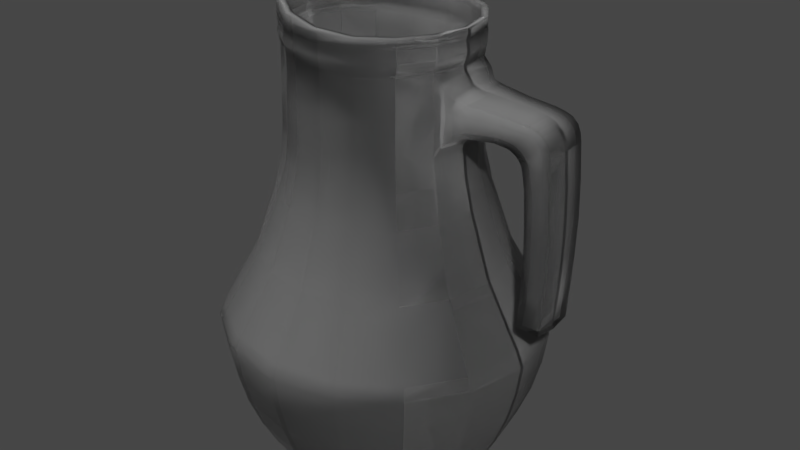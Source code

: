 # Source: Jar.blend  (saved by Blender 2.79.1; exported with 4.5.12 LTS)
import bpy
from mathutils import Matrix  # noqa: F401  (used for matrix-valued properties, if any)

bpy.ops.wm.read_factory_settings(use_empty=True)
scene = bpy.context.scene
scene.name = 'Scene'

# ---- collections
col_collection_1 = bpy.data.collections.new('Collection 1'); scene.collection.children.link(col_collection_1)

# ---- images (referenced by path relative to the original .blend; pixels are not part of the script)
import os
ASSET_DIR = os.environ.get("B2B_ASSET_DIR", "")  # directory of the original .blend (textures are referenced by path, not embedded)
HERE = os.path.dirname(os.path.abspath(__file__))  # packed textures are extracted next to this script under _unpacked/

def load_image(name, relpath, width, height, colorspace="sRGB"):
    """Load a texture the original file referenced (path relative to the .blend, or extracted next to this script)."""
    p = next((c for c in (os.path.join(HERE, relpath), os.path.join(ASSET_DIR, relpath)) if relpath and os.path.exists(c)), "")
    if p:
        img = bpy.data.images.load(p, check_existing=True)
        img.name = name
    else:  # same state as the original file: an image datablock whose file is absent (Cycles renders it pink)
        img = bpy.data.images.new(name, width, height)
        img.source = "FILE"
        img.filepath = "//" + (relpath or name)
    img.colorspace_settings.name = colorspace
    return img
img_normals_jarra2_png_001 = load_image('Normals_Jarra2.png.001', 'Normals_Jarra2.png', 1024, 1024, 'Non-Color')

# ---- materials (node trees are filled in below, after node groups)
mat_material_002 = bpy.data.materials.new('Material.002')
mat_material_002.alpha_threshold = 0.0
mat_material_002.roughness = 0.5

# ---- material node trees
mat_material_002.use_nodes = True; mat_material_002.node_tree.nodes.clear()
_N = mat_material_002.node_tree.nodes; _L = mat_material_002.node_tree.links
n0 = _N.new('ShaderNodeOutputMaterial'); n0.name = 'Material Output'; n0.location = (300, 300)
n1 = _N.new('ShaderNodeBsdfPrincipled'); n1.name = 'Principled BSDF'; n1.location = (-46, 357)
n1.width = 150
n1.subsurface_method = 'BURLEY'
n1.inputs[0].default_value = (1.0, 1.0, 1.0, 1.0)
n1.inputs[2].default_value = 0.1
n1.inputs[3].default_value = 1.4
n1.inputs[9].default_value = (1.0, 1.0, 1.0)
n1.inputs[18].default_value = 0.8
n2 = _N.new('ShaderNodeTexImage'); n2.name = 'Image Texture'; n2.location = (-524, 5)
n2.width = 140
n2.image = img_normals_jarra2_png_001
n3 = _N.new('ShaderNodeNormalMap'); n3.name = 'Normal Map'; n3.location = (-278, -86)
n3.inputs[0].default_value = 1.5
_L.new(n1.outputs[0], n0.inputs[0])
_L.new(n2.outputs[0], n3.inputs[1])
_L.new(n3.outputs[0], n1.inputs[5])
n0.is_active_output = True

# ---- world
world_world = bpy.data.worlds.new('World'); scene.world = world_world
world_world.color = (0.05088, 0.05088, 0.05088)
world_world.use_sun_shadow = False
world_world.sun_shadow_jitter_overblur = 0.0
world_world.cycles.sampling_method = 'MANUAL'

# ---- meshes
me_circle_003 = bpy.data.meshes.new('Circle.003')
me_circle_003.from_pydata([(-0.5902, -0.5721, 2.853), (-0.7711, -0.3096, 2.861), (-0.7907, -0.3175, 2.602), (-0.8544, -0.3431, 2.307), (-1.03, -0.4136, 1.748), (-1.317, -0.529, 1.206), (1.317, -0.529, 1.206), (1.03, -0.4136, 1.748), (0.8544, -0.3431, 2.307), (0.7907, -0.3175, 2.601), (0.766, -0.3176, 2.835), (0.5902, -0.5721, 2.842), (0.6052, -0.5867, 2.601), (0.654, -0.634, 2.307), (0.7883, -0.7642, 1.748), (-1.02, -0.4097, -0.02001), (-0.781, -0.7571, -0.02001), (-0.4227, -0.9892, -0.02001), (-1.844e-07, -1.071, -0.02001), (0.4227, -0.9892, -0.02001), (0.781, -0.7571, -0.02001), (1.02, -0.4097, -0.02001), (1.362, -0.5469, 1.085), (1.042, -1.011, 1.085), (0.5641, -1.32, 1.085), (-1.844e-07, -1.429, 1.085), (-0.5641, -1.32, 1.085), (-1.042, -1.011, 1.085), (-1.362, -0.5469, 1.085), (1.008, -0.9775, 1.206), (-1.452e-07, -0.8072, 3.793), (0.3261, -0.7447, 3.796), (-0.3242, -0.7447, 3.793), (0.7827, -0.3002, 3.796), (-0.8359, -0.3002, 3.793), (0.599, -0.5666, 3.796), (-0.599, -0.5666, 3.793), (-0.6052, -0.5867, 2.601), (-0.654, -0.634, 2.307), (-0.7883, -0.7642, 1.748), (-1.008, -0.9775, 1.206), (-1.844e-07, -1.382, 1.206), (-1.844e-07, -1.081, 1.748), (-1.23e-07, -0.8966, 2.307), (-1.23e-07, -0.8297, 2.601), (-1.23e-07, -0.8091, 2.842), (0.3194, -0.7475, 2.842), (0.3275, -0.7666, 2.601), (0.3539, -0.8283, 2.307), (0.4266, -0.9985, 1.748), (0.5457, -1.277, 1.206), (-0.5457, -1.277, 1.206), (-0.4266, -0.9985, 1.748), (-0.3539, -0.8283, 2.307), (-0.3275, -0.7666, 2.601), (-0.3194, -0.7475, 2.842), (1.322, -0.5309, 0.8011), (1.251, -0.5023, 0.5113), (1.146, -0.4603, 0.2322), (0.4748, -1.111, 0.2322), (0.5181, -1.213, 0.5113), (0.5476, -1.282, 0.8011), (0.8773, -0.8505, 0.2322), (0.9573, -0.9281, 0.5113), (1.012, -0.9809, 0.8011), (-1.844e-07, -1.203, 0.2322), (-1.844e-07, -1.312, 0.5113), (-1.844e-07, -1.387, 0.8011), (-0.4748, -1.111, 0.2322), (-0.5181, -1.213, 0.5113), (-0.5476, -1.282, 0.8011), (-0.8773, -0.8505, 0.2322), (-0.9573, -0.9281, 0.5113), (-1.012, -0.9809, 0.8011), (-1.146, -0.4603, 0.2322), (-1.251, -0.5023, 0.5113), (-1.322, -0.5309, 0.8011), (-0.5785, -0.5609, 3.554), (0.5785, -0.5609, 3.485), (-0.7561, -0.3035, 3.582), (0.7527, -0.3081, 3.5), (-0.3131, -0.7328, 3.519), (0.3131, -0.7328, 3.485), (-1.23e-07, -0.7932, 3.495), (0.8213, -0.3157, 2.935), (0.8235, -0.311, 3.419), (1.707, -0.2113, 3.129), (0.9708, -0.2631, 3.044), (1.593, -0.2113, 3.1), (1.481, -0.2113, 3.282), (0.9662, -0.2572, 3.326), (1.717, -0.2113, 3.063), (1.504, -0.1963, 1.576), (1.71, -0.1963, 1.576), (1.243, -0.2157, 3.06), (1.236, -0.2162, 3.303), (1.518, -0.2113, 2.763), (1.534, -0.2074, 2.446), (1.537, -0.2002, 2.157), (1.525, -0.1963, 1.862), (1.729, -0.1963, 1.86), (1.744, -0.2002, 2.152), (1.749, -0.2073, 2.457), (1.738, -0.2113, 2.775), (1.567, -0.2113, 3.265), (1.681, -0.2113, 3.193), (1.63, -0.2113, 3.241), (1.344, -0.2113, 3.048), (1.489, -0.2113, 2.921), (1.601, -0.2113, 3.068), (1.49, -0.2113, 3.177), (1.382, -0.2113, 3.038), (1.419, -0.2113, 3.017), (1.451, -0.2113, 2.99), (1.476, -0.2113, 2.956), (1.577, -0.2113, 3.128), (1.554, -0.2113, 3.149), (1.521, -0.2113, 3.167), (0.8909, -0.2645, 3.345), (0.8926, -0.2649, 3.0), (-1.259e-07, -0.7995, 3.504), (-0.768, -0.3021, 3.588), (-0.3181, -0.7381, 3.527), (0.3181, -0.7381, 3.494), (0.5877, -0.5635, 3.494), (0.7647, -0.3066, 3.508), (-0.5877, -0.5635, 3.561), (-1.355e-07, -0.7995, 3.712), (-0.7679, -0.3021, 3.712), (0.3181, -0.7381, 3.712), (-0.5877, -0.5635, 3.712), (-0.3181, -0.7381, 3.712), (0.5877, -0.5635, 3.712), (0.7667, -0.3038, 3.712), (-1.403e-07, -0.8072, 3.722), (-0.7828, -0.3002, 3.722), (0.3242, -0.7447, 3.722), (-0.599, -0.5666, 3.722), (-0.3242, -0.7447, 3.722), (0.599, -0.5666, 3.722), (0.7817, -0.3016, 3.722), (-0.3257, -0.7463, 3.619), (0.602, -0.5674, 3.603), (0.7843, -0.3029, 3.61), (5.43e-05, -0.8091, 3.608), (-0.7865, -0.2997, 3.65), (0.3258, -0.7463, 3.603), (-0.6019, -0.5674, 3.636), (-0.883, -0.3002, 3.903), (-1.452e-07, -0.8072, 3.819), (-0.3242, -0.7447, 3.86), (-0.6076, -0.5666, 3.928), (-0.5844, -0.5665, 3.203), (0.7594, -0.3128, 3.167), (0.3163, -0.7402, 3.163), (-1.23e-07, -0.8012, 3.168), (0.5844, -0.5665, 3.163), (-0.7636, -0.3066, 3.222), (-0.3163, -0.7402, 3.18), (0.8224, -0.3133, 3.184), (0.9685, -0.2602, 3.185), (1.24, -0.216, 3.181), (0.8918, -0.2647, 3.173), (1.607, -0.1963, 1.576), (1.628, -0.2113, 2.769), (1.641, -0.2074, 2.452), (1.64, -0.2002, 2.155), (1.627, -0.1963, 1.861), (1.61, -0.2113, 3.068), (-0.4357, -1.02, 0.04321), (-1.844e-07, -1.104, 0.04321), (1.052, -0.4224, 0.04321), (0.4357, -1.02, 0.04321), (0.8051, -0.7805, 0.04321), (-0.8051, -0.7805, 0.04321), (-1.052, -0.4224, 0.04321), (-0.5902, 0.5721, 2.853), (-0.7711, 0.3096, 2.861), (-0.7907, 0.3175, 2.602), (-0.8544, 0.3431, 2.307), (-1.03, 0.4136, 1.748), (-1.317, 0.529, 1.206), (1.317, 0.529, 1.206), (1.03, 0.4136, 1.748), (0.8544, 0.3431, 2.307), (0.7907, 0.3175, 2.601), (0.766, 0.3176, 2.835), (0.5902, 0.5721, 2.842), (0.6052, 0.5867, 2.601), (0.654, 0.634, 2.307), (0.7883, 0.7642, 1.748), (-1.104, 0.0, -0.02001), (-1.02, 0.4097, -0.02001), (-0.781, 0.7571, -0.02001), (-0.4227, 0.9892, -0.02001), (-1.844e-07, 1.071, -0.02001), (0.4227, 0.9892, -0.02001), (0.781, 0.7571, -0.02001), (1.02, 0.4097, -0.02001), (1.104, 0.0, -0.02001), (1.474, 0.0, 1.085), (1.362, 0.5469, 1.085), (1.042, 1.011, 1.085), (0.5641, 1.32, 1.085), (-1.844e-07, 1.429, 1.085), (-0.5641, 1.32, 1.085), (-1.042, 1.011, 1.085), (-1.362, 0.5469, 1.085), (-1.474, 0.0, 1.085), (-6.148e-08, 0.0, -3.529e-05), (1.008, 0.9775, 1.206), (-0.9004, 0.0, 3.793), (-1.452e-07, 0.8072, 3.793), (0.3261, 0.7447, 3.796), (0.8472, 0.0, 3.796), (-0.3242, 0.7447, 3.793), (0.7827, 0.3002, 3.796), (-0.8359, 0.3002, 3.793), (0.599, 0.5666, 3.796), (-0.599, 0.5666, 3.793), (-0.6052, 0.5867, 2.601), (-0.654, 0.634, 2.307), (-0.7883, 0.7642, 1.748), (-1.008, 0.9775, 1.206), (-1.844e-07, 1.382, 1.206), (-1.844e-07, 1.081, 1.748), (-1.23e-07, 0.8966, 2.307), (-1.23e-07, 0.8297, 2.601), (-1.23e-07, 0.8091, 2.842), (0.3194, 0.7475, 2.842), (0.3275, 0.7666, 2.601), (0.3539, 0.8283, 2.307), (0.4266, 0.9985, 1.748), (0.5457, 1.277, 1.206), (-0.5457, 1.277, 1.206), (-0.4266, 0.9985, 1.748), (-0.3539, 0.8283, 2.307), (-0.3275, 0.7666, 2.601), (-0.3194, 0.7475, 2.842), (-0.8346, 0.0, 2.861), (-0.8559, 0.0, 2.602), (-0.9248, 0.0, 2.307), (-1.115, 0.0, 1.748), (-1.426, 0.0, 1.206), (0.8253, 0.0, 2.846), (0.8559, 0.0, 2.601), (0.9248, 0.0, 2.307), (1.115, 0.0, 1.748), (1.426, 0.0, 1.206), (1.322, 0.5309, 0.8011), (1.251, 0.5023, 0.5113), (1.146, 0.4603, 0.2322), (0.4748, 1.111, 0.2322), (0.5181, 1.213, 0.5113), (0.5476, 1.282, 0.8011), (0.8773, 0.8505, 0.2322), (0.9573, 0.9281, 0.5113), (1.012, 0.9809, 0.8011), (-1.844e-07, 1.203, 0.2322), (-1.844e-07, 1.312, 0.5113), (-1.844e-07, 1.387, 0.8011), (-0.4748, 1.111, 0.2322), (-0.5181, 1.213, 0.5113), (-0.5476, 1.282, 0.8011), (-0.8773, 0.8505, 0.2322), (-0.9573, 0.9281, 0.5113), (-1.012, 0.9809, 0.8011), (-1.146, 0.4603, 0.2322), (-1.251, 0.5023, 0.5113), (-1.322, 0.5309, 0.8011), (1.241, 0.0, 0.2322), (1.354, 0.0, 0.5113), (1.431, 0.0, 0.8011), (-1.241, 0.0, 0.2322), (-1.354, 0.0, 0.5113), (-1.431, 0.0, 0.8011), (-0.5785, 0.5609, 3.554), (0.5785, 0.5609, 3.485), (-0.7561, 0.3035, 3.582), (0.7527, 0.3081, 3.5), (-0.3131, 0.7328, 3.519), (0.8114, 0.0, 3.509), (0.3131, 0.7328, 3.485), (-1.23e-07, 0.7932, 3.495), (-0.818, 0.0, 3.589), (0.8213, 0.3157, 2.935), (0.8235, 0.311, 3.419), (1.707, 0.2113, 3.129), (0.9708, 0.2631, 3.044), (1.593, 0.2113, 3.1), (1.481, 0.2113, 3.282), (0.9662, 0.2572, 3.326), (1.717, 0.2113, 3.063), (1.504, 0.1963, 1.576), (1.71, 0.1963, 1.576), (1.243, 0.2157, 3.06), (1.236, 0.2162, 3.303), (1.518, 0.2113, 2.763), (1.534, 0.2074, 2.446), (1.537, 0.2002, 2.157), (1.525, 0.1963, 1.862), (1.729, 0.1963, 1.86), (1.744, 0.2002, 2.152), (1.749, 0.2073, 2.457), (1.738, 0.2113, 2.775), (1.567, 0.2113, 3.265), (1.681, 0.2113, 3.193), (1.63, 0.2113, 3.241), (1.344, 0.2113, 3.048), (1.489, 0.2113, 2.921), (1.601, 0.2113, 3.068), (1.49, 0.2113, 3.177), (1.382, 0.2113, 3.038), (1.419, 0.2113, 3.017), (1.451, 0.2113, 2.99), (1.476, 0.2113, 2.956), (1.577, 0.2113, 3.128), (1.554, 0.2113, 3.149), (1.521, 0.2113, 3.167), (0.8394, 0.0, 2.895), (0.8231, 0.0, 3.467), (1.733, 0.0, 3.066), (1.481, 0.0, 3.302), (0.9661, 0.0, 3.347), (0.9708, 0.0, 2.999), (1.497, 0.0, 1.548), (1.716, 0.0, 1.548), (1.243, 0.0, 3.04), (1.236, 0.0, 3.325), (1.504, 0.0, 2.763), (1.522, 0.0, 2.446), (1.525, 0.0, 2.157), (1.511, 0.0, 1.862), (1.758, 0.0, 2.778), (1.769, 0.0, 2.461), (1.764, 0.0, 2.152), (1.747, 0.0, 1.86), (1.567, 0.0, 3.282), (1.632, 0.0, 3.253), (1.691, 0.0, 3.194), (1.721, 0.0, 3.133), (1.47, 0.0, 2.921), (1.455, 0.0, 2.956), (1.451, 0.0, 2.958), (1.419, 0.0, 2.991), (1.382, 0.0, 3.014), (1.344, 0.0, 3.027), (0.8909, 0.2645, 3.345), (0.8926, 0.2649, 3.0), (0.8926, 0.0, 2.954), (0.8909, 0.0, 3.37), (-1.259e-07, 0.7995, 3.504), (0.8244, 0.0, 3.517), (-0.768, 0.3021, 3.588), (-0.3181, 0.7381, 3.527), (0.3181, 0.7381, 3.494), (0.5877, 0.5635, 3.494), (-0.831, 0.0, 3.595), (0.7647, 0.3066, 3.508), (-0.5877, 0.5635, 3.561), (-1.355e-07, 0.7995, 3.712), (-0.7679, 0.3021, 3.712), (0.3181, 0.7381, 3.712), (-0.5877, 0.5635, 3.712), (0.8286, 0.0, 3.712), (-0.3181, 0.7381, 3.712), (0.5877, 0.5635, 3.712), (-0.8311, 0.0, 3.712), (0.7667, 0.3038, 3.712), (-1.403e-07, 0.8072, 3.722), (-0.7828, 0.3002, 3.722), (0.3242, 0.7447, 3.722), (-0.599, 0.5666, 3.722), (0.845, 0.0, 3.722), (-0.3242, 0.7447, 3.722), (0.599, 0.5666, 3.722), (-0.8471, 0.0, 3.722), (0.7817, 0.3016, 3.722), (0.8466, 0.0, 3.614), (-0.3257, 0.7463, 3.619), (0.602, 0.5674, 3.603), (-0.8511, 0.0, 3.653), (0.7843, 0.3029, 3.61), (5.43e-05, 0.8091, 3.608), (-0.7865, 0.2997, 3.65), (0.3258, 0.7463, 3.603), (-0.6019, 0.5674, 3.636), (-1.006, 0.0, 3.821), (-0.883, 0.3002, 3.903), (-1.452e-07, 0.8072, 3.819), (-0.3242, 0.7447, 3.86), (-0.6076, 0.5666, 3.928), (-0.5844, 0.5665, 3.203), (0.7594, 0.3128, 3.167), (0.3163, 0.7402, 3.163), (-1.23e-07, 0.8012, 3.168), (0.5844, 0.5665, 3.163), (-0.7636, 0.3066, 3.222), (-0.3163, 0.7402, 3.18), (-0.8263, 0.0, 3.225), (0.8224, 0.3133, 3.184), (0.9685, 0.2602, 3.185), (1.24, 0.216, 3.181), (0.8918, 0.2647, 3.173), (1.607, 0.1963, 1.576), (1.628, 0.2113, 2.769), (1.641, 0.2074, 2.452), (1.64, 0.2002, 2.155), (1.627, 0.1963, 1.861), (1.606, 0.0, 1.548), (1.61, 0.2113, 3.068), (-1.139, 0.0, 0.04321), (1.139, 0.0, 0.04321), (-0.4357, 1.02, 0.04321), (-1.844e-07, 1.104, 0.04321), (1.052, 0.4224, 0.04321), (0.4357, 1.02, 0.04321), (0.8051, 0.7805, 0.04321), (-0.8051, 0.7805, 0.04321), (-1.052, 0.4224, 0.04321)], [], [(275, 76, 28, 208), (56, 272, 200, 22), (70, 67, 25, 26), (64, 56, 22, 23), (73, 70, 26, 27), (61, 64, 23, 24), (76, 73, 27, 28), (67, 61, 24, 25), (18, 17, 209), (19, 18, 209), (20, 19, 209), (21, 20, 209), (199, 21, 209), (15, 191, 209), (16, 15, 209), (17, 16, 209), (138, 134, 30, 32), (137, 138, 32, 36), (140, 373, 214, 33), (139, 140, 33, 35), (136, 139, 35, 31), (135, 137, 36, 34), (376, 135, 34, 211), (134, 136, 31, 30), (23, 29, 50, 24), (29, 14, 49, 50), (14, 13, 48, 49), (13, 12, 47, 48), (12, 11, 46, 47), (200, 248, 6, 22), (248, 247, 7, 6), (247, 246, 8, 7), (246, 245, 9, 8), (245, 244, 10, 9), (28, 5, 243, 208), (5, 4, 242, 243), (4, 3, 241, 242), (3, 2, 240, 241), (2, 1, 239, 240), (26, 51, 40, 27), (51, 52, 39, 40), (52, 53, 38, 39), (53, 54, 37, 38), (54, 55, 0, 37), (25, 41, 51, 26), (41, 42, 52, 51), (42, 43, 53, 52), (43, 44, 54, 53), (44, 45, 55, 54), (24, 50, 41, 25), (50, 49, 42, 41), (49, 48, 43, 42), (48, 47, 44, 43), (47, 46, 45, 44), (27, 40, 5, 28), (40, 39, 4, 5), (39, 38, 3, 4), (38, 37, 2, 3), (37, 0, 1, 2), (22, 6, 29, 23), (6, 7, 14, 29), (7, 8, 13, 14), (8, 9, 12, 13), (9, 10, 11, 12), (65, 59, 60, 66), (66, 60, 61, 67), (171, 412, 270, 58), (74, 71, 72, 75), (75, 72, 73, 76), (411, 175, 74, 273), (59, 62, 63, 60), (60, 63, 64, 61), (170, 172, 59, 65), (71, 68, 69, 72), (72, 69, 70, 73), (169, 170, 65, 68), (62, 58, 57, 63), (63, 57, 56, 64), (174, 169, 68, 71), (68, 65, 66, 69), (69, 66, 67, 70), (173, 171, 58, 62), (58, 270, 271, 57), (57, 271, 272, 56), (175, 174, 71, 74), (273, 74, 75, 274), (274, 75, 76, 275), (157, 152, 77, 79), (154, 156, 78, 82), (158, 155, 83, 81), (10, 244, 319, 84), (155, 154, 82, 83), (152, 158, 81, 77), (399, 157, 79, 284), (156, 153, 80, 78), (107, 110, 161, 94), (167, 99, 92, 163), (162, 118, 85, 159), (321, 340, 86, 91), (328, 323, 90, 95), (349, 324, 87, 119), (161, 95, 90, 160), (327, 346, 107, 94), (336, 100, 93, 326), (409, 326, 93, 163), (91, 168, 164, 103), (324, 327, 94, 87), (322, 328, 95, 89), (321, 91, 103, 333), (333, 103, 102, 334), (334, 102, 101, 335), (335, 101, 100, 336), (91, 86, 88, 109, 168), (164, 96, 97, 165), (165, 97, 98, 166), (166, 98, 99, 167), (337, 104, 106, 338), (338, 106, 105, 339), (339, 105, 86, 340), (337, 322, 89, 104), (107, 111, 117, 110), (341, 108, 114, 342), (342, 114, 113, 343), (343, 113, 112, 344), (344, 112, 111, 345), (345, 111, 107, 346), (88, 114, 108, 109), (88, 86, 105, 115), (115, 113, 114, 88), (115, 105, 106, 116), (116, 106, 104, 117), (116, 112, 113, 115), (117, 111, 112, 116), (117, 104, 89, 110), (108, 341, 329, 96), (98, 331, 332, 99), (97, 330, 331, 98), (96, 329, 330, 97), (99, 332, 325, 92), (153, 10, 84, 159), (320, 281, 80, 85), (319, 349, 119, 84), (350, 320, 85, 118), (323, 350, 118, 90), (160, 90, 118, 162), (83, 82, 123, 120), (284, 79, 121, 357), (79, 77, 126, 121), (82, 78, 124, 123), (78, 80, 125, 124), (80, 281, 352, 125), (77, 81, 122, 126), (81, 83, 120, 122), (144, 146, 129, 127), (381, 145, 128, 367), (145, 147, 130, 128), (146, 142, 132, 129), (142, 143, 133, 132), (143, 378, 364, 133), (147, 141, 131, 130), (141, 144, 127, 131), (127, 129, 136, 134), (367, 128, 135, 376), (128, 130, 137, 135), (129, 132, 139, 136), (132, 133, 140, 139), (133, 364, 373, 140), (130, 131, 138, 137), (131, 127, 134, 138), (122, 120, 144, 141), (126, 122, 141, 147), (125, 352, 378, 143), (124, 125, 143, 142), (123, 124, 142, 146), (121, 126, 147, 145), (357, 121, 145, 381), (120, 123, 146, 144), (211, 34, 148, 387), (32, 30, 149, 150), (34, 36, 151, 148), (36, 32, 150, 151), (30, 31, 149), (87, 160, 162, 119), (80, 153, 159, 85), (94, 161, 160, 87), (119, 162, 159, 84), (11, 10, 153, 156), (239, 1, 157, 399), (0, 55, 158, 152), (45, 46, 154, 155), (55, 45, 155, 158), (46, 11, 156, 154), (1, 0, 152, 157), (101, 166, 167, 100), (161, 110, 89, 95), (102, 165, 166, 101), (103, 164, 165, 102), (325, 409, 163, 92), (100, 167, 163, 93), (164, 168, 109, 108, 96), (172, 173, 62, 59), (19, 20, 173, 172), (15, 16, 174, 175), (20, 21, 171, 173), (16, 17, 169, 174), (17, 18, 170, 169), (18, 19, 172, 170), (191, 15, 175, 411), (21, 199, 412, 171), (275, 208, 207, 269), (249, 201, 200, 272), (263, 205, 204, 260), (257, 202, 201, 249), (266, 206, 205, 263), (254, 203, 202, 257), (269, 207, 206, 266), (260, 204, 203, 254), (195, 209, 194), (196, 209, 195), (197, 209, 196), (198, 209, 197), (199, 209, 198), (192, 209, 191), (193, 209, 192), (194, 209, 193), (374, 215, 212, 369), (372, 219, 215, 374), (377, 216, 214, 373), (375, 218, 216, 377), (371, 213, 218, 375), (370, 217, 219, 372), (376, 211, 217, 370), (369, 212, 213, 371), (202, 203, 233, 210), (210, 233, 232, 190), (190, 232, 231, 189), (189, 231, 230, 188), (188, 230, 229, 187), (200, 201, 182, 248), (248, 182, 183, 247), (247, 183, 184, 246), (246, 184, 185, 245), (245, 185, 186, 244), (207, 208, 243, 181), (181, 243, 242, 180), (180, 242, 241, 179), (179, 241, 240, 178), (178, 240, 239, 177), (205, 206, 223, 234), (234, 223, 222, 235), (235, 222, 221, 236), (236, 221, 220, 237), (237, 220, 176, 238), (204, 205, 234, 224), (224, 234, 235, 225), (225, 235, 236, 226), (226, 236, 237, 227), (227, 237, 238, 228), (203, 204, 224, 233), (233, 224, 225, 232), (232, 225, 226, 231), (231, 226, 227, 230), (230, 227, 228, 229), (206, 207, 181, 223), (223, 181, 180, 222), (222, 180, 179, 221), (221, 179, 178, 220), (220, 178, 177, 176), (201, 202, 210, 182), (182, 210, 190, 183), (183, 190, 189, 184), (184, 189, 188, 185), (185, 188, 187, 186), (258, 259, 253, 252), (259, 260, 254, 253), (415, 251, 270, 412), (267, 268, 265, 264), (268, 269, 266, 265), (411, 273, 267, 419), (252, 253, 256, 255), (253, 254, 257, 256), (414, 258, 252, 416), (264, 265, 262, 261), (265, 266, 263, 262), (413, 261, 258, 414), (255, 256, 250, 251), (256, 257, 249, 250), (418, 264, 261, 413), (261, 262, 259, 258), (262, 263, 260, 259), (417, 255, 251, 415), (251, 250, 271, 270), (250, 249, 272, 271), (419, 267, 264, 418), (273, 274, 268, 267), (274, 275, 269, 268), (397, 278, 276, 392), (394, 282, 277, 396), (398, 280, 283, 395), (186, 285, 319, 244), (395, 283, 282, 394), (392, 276, 280, 398), (399, 284, 278, 397), (396, 277, 279, 393), (308, 295, 402, 311), (408, 404, 293, 300), (403, 400, 286, 347), (321, 292, 287, 340), (328, 296, 291, 323), (349, 348, 288, 324), (402, 401, 291, 296), (327, 295, 308, 346), (336, 326, 294, 301), (409, 404, 294, 326), (292, 304, 405, 410), (324, 288, 295, 327), (322, 290, 296, 328), (321, 333, 304, 292), (333, 334, 303, 304), (334, 335, 302, 303), (335, 336, 301, 302), (292, 410, 310, 289, 287), (405, 406, 298, 297), (406, 407, 299, 298), (407, 408, 300, 299), (337, 338, 307, 305), (338, 339, 306, 307), (339, 340, 287, 306), (337, 305, 290, 322), (308, 311, 318, 312), (341, 342, 315, 309), (342, 343, 314, 315), (343, 344, 313, 314), (344, 345, 312, 313), (345, 346, 308, 312), (289, 310, 309, 315), (289, 316, 306, 287), (316, 289, 315, 314), (316, 317, 307, 306), (317, 318, 305, 307), (317, 316, 314, 313), (318, 317, 313, 312), (318, 311, 290, 305), (309, 297, 329, 341), (299, 300, 332, 331), (298, 299, 331, 330), (297, 298, 330, 329), (300, 293, 325, 332), (393, 400, 285, 186), (320, 286, 279, 281), (319, 285, 348, 349), (350, 347, 286, 320), (323, 291, 347, 350), (401, 403, 347, 291), (283, 351, 355, 282), (284, 357, 353, 278), (278, 353, 359, 276), (282, 355, 356, 277), (277, 356, 358, 279), (279, 358, 352, 281), (276, 359, 354, 280), (280, 354, 351, 283), (383, 360, 362, 385), (381, 367, 361, 384), (384, 361, 363, 386), (385, 362, 366, 380), (380, 366, 368, 382), (382, 368, 364, 378), (386, 363, 365, 379), (379, 365, 360, 383), (360, 369, 371, 362), (367, 376, 370, 361), (361, 370, 372, 363), (362, 371, 375, 366), (366, 375, 377, 368), (368, 377, 373, 364), (363, 372, 374, 365), (365, 374, 369, 360), (354, 379, 383, 351), (359, 386, 379, 354), (358, 382, 378, 352), (356, 380, 382, 358), (355, 385, 380, 356), (353, 384, 386, 359), (357, 381, 384, 353), (351, 383, 385, 355), (211, 387, 388, 217), (215, 390, 389, 212), (217, 388, 391, 219), (219, 391, 390, 215), (212, 389, 213), (288, 348, 403, 401), (279, 286, 400, 393), (295, 288, 401, 402), (348, 285, 400, 403), (187, 396, 393, 186), (239, 399, 397, 177), (176, 392, 398, 238), (228, 395, 394, 229), (238, 398, 395, 228), (229, 394, 396, 187), (177, 397, 392, 176), (302, 301, 408, 407), (402, 296, 290, 311), (303, 302, 407, 406), (304, 303, 406, 405), (325, 293, 404, 409), (301, 294, 404, 408), (405, 297, 309, 310, 410), (416, 252, 255, 417), (196, 416, 417, 197), (192, 419, 418, 193), (197, 417, 415, 198), (193, 418, 413, 194), (194, 413, 414, 195), (195, 414, 416, 196), (191, 411, 419, 192), (198, 415, 412, 199)])
me_circle_003.polygons.foreach_set('use_smooth', [True] * 418)
_uv = me_circle_003.uv_layers.new(name='UVMap')
_uv.uv.foreach_set('vector', [0.001217, 0.1659, 0.09673, 0.1699, 0.09605, 0.2162, 0.0001363, 0.2206, 0.5941, 0.1705, 0.69, 0.1664, 0.6912, 0.2214, 0.5947, 0.217, 0.2644, 0.1728, 0.3451, 0.1732, 0.345, 0.2144, 0.2639, 0.2144, 0.508, 0.1723, 0.5941, 0.1705, 0.5947, 0.217, 0.5085, 0.2155, 0.1824, 0.1718, 0.2644, 0.1728, 0.2639, 0.2144, 0.1818, 0.2148, 0.4257, 0.1731, 0.508, 0.1723, 0.5085, 0.2155, 0.4261, 0.2148, 0.09673, 0.1699, 0.1824, 0.1718, 0.1818, 0.2148, 0.09605, 0.2162, 0.3451, 0.1732, 0.4257, 0.1731, 0.4261, 0.2148, 0.345, 0.2144, 0.2037, 0.9999, 0.1258, 0.9848, 0.2038, 0.8025, 0.2816, 0.9849, 0.2037, 0.9999, 0.2038, 0.8025, 0.3477, 0.9421, 0.2816, 0.9849, 0.2038, 0.8025, 0.3918, 0.8781, 0.3477, 0.9421, 0.2038, 0.8025, 0.4074, 0.8026, 0.3918, 0.8781, 0.2038, 0.8025, 0.01561, 0.8779, 0.0001363, 0.8024, 0.2038, 0.8025, 0.05973, 0.942, 0.01561, 0.8779, 0.2038, 0.8025, 0.1258, 0.9848, 0.05973, 0.942, 0.2038, 0.8025, 0.2642, 0.759, 0.3365, 0.7609, 0.336, 0.7768, 0.2637, 0.7748, 0.1919, 0.7562, 0.2642, 0.759, 0.2637, 0.7748, 0.191, 0.7722, 0.5552, 0.7677, 0.6229, 0.7662, 0.6234, 0.7825, 0.5557, 0.7842, 0.4822, 0.7664, 0.5552, 0.7677, 0.5557, 0.7842, 0.4819, 0.7834, 0.409, 0.7638, 0.4822, 0.7664, 0.4819, 0.7834, 0.4088, 0.7806, 0.1198, 0.7507, 0.1919, 0.7562, 0.191, 0.7722, 0.1123, 0.7686, 0.05475, 0.7362, 0.1198, 0.7507, 0.1123, 0.7686, 0.04812, 0.7541, 0.3365, 0.7609, 0.409, 0.7638, 0.4088, 0.7806, 0.336, 0.7768, 0.5085, 0.2155, 0.5078, 0.2353, 0.4257, 0.2338, 0.4261, 0.2148, 0.5078, 0.2353, 0.5012, 0.3405, 0.4228, 0.3363, 0.4257, 0.2338, 0.5012, 0.3405, 0.4912, 0.4558, 0.4179, 0.4514, 0.4228, 0.3363, 0.4912, 0.4558, 0.4866, 0.5194, 0.4151, 0.5153, 0.4179, 0.4514, 0.4866, 0.5194, 0.4836, 0.5711, 0.413, 0.5679, 0.4151, 0.5153, 0.6912, 0.2214, 0.6882, 0.2454, 0.5935, 0.2384, 0.5947, 0.217, 0.6882, 0.2454, 0.6591, 0.363, 0.5799, 0.3483, 0.5935, 0.2384, 0.6591, 0.363, 0.6306, 0.473, 0.5624, 0.4627, 0.5799, 0.3483, 0.6306, 0.473, 0.6211, 0.5293, 0.5558, 0.5247, 0.5624, 0.4627, 0.6211, 0.5293, 0.6189, 0.5755, 0.5518, 0.5758, 0.5558, 0.5247, 0.09605, 0.2162, 0.09726, 0.2374, 0.003184, 0.2445, 0.0001363, 0.2206, 0.09726, 0.2374, 0.1107, 0.3464, 0.03251, 0.3612, 0.003184, 0.2445, 0.1107, 0.3464, 0.1277, 0.4584, 0.06166, 0.4693, 0.03251, 0.3612, 0.1277, 0.4584, 0.134, 0.5176, 0.07232, 0.524, 0.06166, 0.4693, 0.134, 0.5176, 0.1363, 0.5692, 0.07666, 0.5709, 0.07232, 0.524, 0.2639, 0.2144, 0.2643, 0.2334, 0.1824, 0.2345, 0.1818, 0.2148, 0.2643, 0.2334, 0.2663, 0.3354, 0.1885, 0.3389, 0.1824, 0.2345, 0.2663, 0.3354, 0.2695, 0.4495, 0.1973, 0.4523, 0.1885, 0.3389, 0.2695, 0.4495, 0.2704, 0.5127, 0.2004, 0.5141, 0.1973, 0.4523, 0.2704, 0.5127, 0.2706, 0.5647, 0.2017, 0.5668, 0.2004, 0.5141, 0.345, 0.2144, 0.3449, 0.233, 0.2643, 0.2334, 0.2639, 0.2144, 0.3449, 0.233, 0.3445, 0.3338, 0.2663, 0.3354, 0.2643, 0.2334, 0.3445, 0.3338, 0.3435, 0.4488, 0.2695, 0.4495, 0.2663, 0.3354, 0.3435, 0.4488, 0.3426, 0.5127, 0.2704, 0.5127, 0.2695, 0.4495, 0.3426, 0.5127, 0.3415, 0.5656, 0.2706, 0.5647, 0.2704, 0.5127, 0.4261, 0.2148, 0.4257, 0.2338, 0.3449, 0.233, 0.345, 0.2144, 0.4257, 0.2338, 0.4228, 0.3363, 0.3445, 0.3338, 0.3449, 0.233, 0.4228, 0.3363, 0.4179, 0.4514, 0.3435, 0.4488, 0.3445, 0.3338, 0.4179, 0.4514, 0.4151, 0.5153, 0.3426, 0.5127, 0.3435, 0.4488, 0.4151, 0.5153, 0.413, 0.5679, 0.3415, 0.5656, 0.3426, 0.5127, 0.1818, 0.2148, 0.1824, 0.2345, 0.09726, 0.2374, 0.09605, 0.2162, 0.1824, 0.2345, 0.1885, 0.3389, 0.1107, 0.3464, 0.09726, 0.2374, 0.1885, 0.3389, 0.1973, 0.4523, 0.1277, 0.4584, 0.1107, 0.3464, 0.1973, 0.4523, 0.2004, 0.5141, 0.134, 0.5176, 0.1277, 0.4584, 0.2004, 0.5141, 0.2017, 0.5668, 0.1363, 0.5692, 0.134, 0.5176, 0.5947, 0.217, 0.5935, 0.2384, 0.5078, 0.2353, 0.5085, 0.2155, 0.5935, 0.2384, 0.5799, 0.3483, 0.5012, 0.3405, 0.5078, 0.2353, 0.5799, 0.3483, 0.5624, 0.4627, 0.4912, 0.4558, 0.5012, 0.3405, 0.5624, 0.4627, 0.5558, 0.5247, 0.4866, 0.5194, 0.4912, 0.4558, 0.5558, 0.5247, 0.5518, 0.5758, 0.4836, 0.5711, 0.4866, 0.5194, 0.3452, 0.08217, 0.4233, 0.08089, 0.4249, 0.1283, 0.3451, 0.1289, 0.3451, 0.1289, 0.4249, 0.1283, 0.4257, 0.1731, 0.3451, 0.1732, 0.5777, 0.03072, 0.6573, 0.01313, 0.6696, 0.05272, 0.584, 0.06903, 0.1068, 0.0688, 0.1879, 0.07675, 0.1844, 0.1256, 0.1002, 0.1203, 0.1002, 0.1203, 0.1844, 0.1256, 0.1824, 0.1718, 0.09673, 0.1699, 0.03365, 0.0131, 0.113, 0.03061, 0.1068, 0.0688, 0.02146, 0.05258, 0.4233, 0.08089, 0.5026, 0.07696, 0.5061, 0.1259, 0.4249, 0.1283, 0.4249, 0.1283, 0.5061, 0.1259, 0.508, 0.1723, 0.4257, 0.1731, 0.3452, 0.04687, 0.4217, 0.04493, 0.4233, 0.08089, 0.3452, 0.08217, 0.1879, 0.07675, 0.267, 0.08077, 0.2654, 0.1281, 0.1844, 0.1256, 0.1844, 0.1256, 0.2654, 0.1281, 0.2644, 0.1728, 0.1824, 0.1718, 0.2687, 0.04485, 0.3452, 0.04687, 0.3452, 0.08217, 0.267, 0.08077, 0.5026, 0.07696, 0.584, 0.06903, 0.5906, 0.1207, 0.5061, 0.1259, 0.5061, 0.1259, 0.5906, 0.1207, 0.5941, 0.1705, 0.508, 0.1723, 0.1914, 0.03988, 0.2687, 0.04485, 0.267, 0.08077, 0.1879, 0.07675, 0.267, 0.08077, 0.3452, 0.08217, 0.3451, 0.1289, 0.2654, 0.1281, 0.2654, 0.1281, 0.3451, 0.1289, 0.3451, 0.1732, 0.2644, 0.1728, 0.4991, 0.04, 0.5777, 0.03072, 0.584, 0.06903, 0.5026, 0.07696, 0.584, 0.06903, 0.6696, 0.05272, 0.6827, 0.1095, 0.5906, 0.1207, 0.5906, 0.1207, 0.6827, 0.1095, 0.69, 0.1664, 0.5941, 0.1705, 0.113, 0.03061, 0.1914, 0.03988, 0.1879, 0.07675, 0.1068, 0.0688, 0.02146, 0.05258, 0.1068, 0.0688, 0.1002, 0.1203, 0.008411, 0.1092, 0.008411, 0.1092, 0.1002, 0.1203, 0.09673, 0.1699, 0.001217, 0.1659, 0.135, 0.6413, 0.2005, 0.6409, 0.1968, 0.7175, 0.1281, 0.7171, 0.4106, 0.6386, 0.4802, 0.6407, 0.48, 0.7115, 0.4092, 0.7098, 0.2693, 0.6383, 0.3398, 0.6376, 0.3382, 0.7102, 0.2673, 0.713, 0.5518, 0.5758, 0.6189, 0.5755, 0.6201, 0.5853, 0.5599, 0.5988, 0.3398, 0.6376, 0.4106, 0.6386, 0.4092, 0.7098, 0.3382, 0.7102, 0.2005, 0.6409, 0.2693, 0.6383, 0.2673, 0.713, 0.1968, 0.7175, 0.07452, 0.6369, 0.135, 0.6413, 0.1281, 0.7171, 0.06364, 0.7034, 0.4802, 0.6407, 0.5433, 0.6435, 0.5509, 0.7138, 0.48, 0.7115, 0.804, 0.3032, 0.8431, 0.3164, 0.8009, 0.3419, 0.7864, 0.3196, 0.8643, 0.065, 0.8495, 0.06323, 0.8548, 0.03025, 0.8653, 0.0311, 0.7433, 0.3864, 0.7642, 0.4156, 0.7541, 0.4342, 0.7336, 0.3971, 0.914, 0.3025, 0.909, 0.3137, 0.8771, 0.2992, 0.8795, 0.288, 0.8457, 0.3907, 0.8171, 0.4276, 0.7739, 0.4022, 0.8151, 0.3628, 0.7045, 0.3123, 0.719, 0.309, 0.7369, 0.3566, 0.7188, 0.3616, 0.8009, 0.3419, 0.8151, 0.3628, 0.7739, 0.4022, 0.7563, 0.3787, 0.7583, 0.2863, 0.7709, 0.2736, 0.804, 0.3032, 0.7864, 0.3196, 0.9146, 0.05804, 0.8806, 0.06507, 0.876, 0.03218, 0.8895, 0.007277, 0.8678, 0.0001363, 0.8895, 0.007277, 0.876, 0.03218, 0.8653, 0.0311, 0.8795, 0.288, 0.8589, 0.2904, 0.8571, 0.2304, 0.8792, 0.2309, 0.719, 0.309, 0.7583, 0.2863, 0.7864, 0.3196, 0.7369, 0.3566, 0.8771, 0.3594, 0.8457, 0.3907, 0.8151, 0.3628, 0.8506, 0.3342, 0.9207, 0.2879, 0.8795, 0.288, 0.8792, 0.2309, 0.9202, 0.2317, 0.9202, 0.2317, 0.8792, 0.2309, 0.8813, 0.1708, 0.9207, 0.1715, 0.9207, 0.1715, 0.8813, 0.1708, 0.8822, 0.1148, 0.9197, 0.1132, 0.9197, 0.1132, 0.8822, 0.1148, 0.8806, 0.06507, 0.9146, 0.05804, 0.8795, 0.288, 0.8771, 0.2992, 0.8567, 0.2969, 0.8572, 0.2908, 0.8589, 0.2904, 0.8571, 0.2304, 0.8342, 0.2294, 0.8411, 0.1673, 0.8612, 0.1692, 0.8612, 0.1692, 0.8411, 0.1673, 0.8449, 0.1136, 0.8636, 0.1144, 0.8636, 0.1144, 0.8449, 0.1136, 0.8495, 0.06323, 0.8643, 0.065, 0.8875, 0.3477, 0.8612, 0.3248, 0.8682, 0.3175, 0.8954, 0.3376, 0.8954, 0.3376, 0.8682, 0.3175, 0.8736, 0.3092, 0.9036, 0.3246, 0.9036, 0.3246, 0.8736, 0.3092, 0.8771, 0.2992, 0.909, 0.3137, 0.8875, 0.3477, 0.8771, 0.3594, 0.8506, 0.3342, 0.8612, 0.3248, 0.804, 0.3032, 0.8107, 0.2971, 0.8477, 0.3124, 0.8431, 0.3164, 0.7886, 0.2464, 0.8293, 0.2641, 0.8268, 0.2722, 0.7854, 0.2529, 0.7854, 0.2529, 0.8268, 0.2722, 0.8223, 0.281, 0.7849, 0.2537, 0.7849, 0.2537, 0.8223, 0.281, 0.8169, 0.2895, 0.7804, 0.261, 0.7804, 0.261, 0.8169, 0.2895, 0.8107, 0.2971, 0.7757, 0.2677, 0.7757, 0.2677, 0.8107, 0.2971, 0.804, 0.3032, 0.7709, 0.2736, 0.8567, 0.2969, 0.8268, 0.2722, 0.8293, 0.2641, 0.8572, 0.2908, 0.8567, 0.2969, 0.8771, 0.2992, 0.8736, 0.3092, 0.8549, 0.3025, 0.8549, 0.3025, 0.8223, 0.281, 0.8268, 0.2722, 0.8567, 0.2969, 0.8549, 0.3025, 0.8736, 0.3092, 0.8682, 0.3175, 0.8521, 0.3073, 0.8521, 0.3073, 0.8682, 0.3175, 0.8612, 0.3248, 0.8477, 0.3124, 0.8521, 0.3073, 0.8169, 0.2895, 0.8223, 0.281, 0.8549, 0.3025, 0.8477, 0.3124, 0.8107, 0.2971, 0.8169, 0.2895, 0.8521, 0.3073, 0.8477, 0.3124, 0.8612, 0.3248, 0.8506, 0.3342, 0.8431, 0.3164, 0.8293, 0.2641, 0.7886, 0.2464, 0.7966, 0.221, 0.8342, 0.2294, 0.8449, 0.1136, 0.8075, 0.1097, 0.8153, 0.05398, 0.8495, 0.06323, 0.8411, 0.1673, 0.8027, 0.1635, 0.8075, 0.1097, 0.8449, 0.1136, 0.8342, 0.2294, 0.7966, 0.221, 0.8027, 0.1635, 0.8411, 0.1673, 0.8495, 0.06323, 0.8153, 0.05398, 0.8444, 0.003561, 0.8548, 0.03025, 0.5433, 0.6435, 0.5518, 0.5758, 0.5599, 0.5988, 0.5559, 0.6465, 0.6212, 0.7074, 0.6207, 0.7154, 0.5509, 0.7138, 0.5613, 0.6904, 0.6915, 0.314, 0.7045, 0.3123, 0.7188, 0.3616, 0.7, 0.3691, 0.8105, 0.4401, 0.8038, 0.4577, 0.7541, 0.4342, 0.7642, 0.4156, 0.8171, 0.4276, 0.8105, 0.4401, 0.7642, 0.4156, 0.7739, 0.4022, 0.7563, 0.3787, 0.7739, 0.4022, 0.7642, 0.4156, 0.7433, 0.3864, 0.3382, 0.7102, 0.4092, 0.7098, 0.4098, 0.7123, 0.3381, 0.7125, 0.06364, 0.7034, 0.1281, 0.7171, 0.1264, 0.7195, 0.06244, 0.7063, 0.1281, 0.7171, 0.1968, 0.7175, 0.1957, 0.7198, 0.1264, 0.7195, 0.4092, 0.7098, 0.48, 0.7115, 0.481, 0.7141, 0.4098, 0.7123, 0.48, 0.7115, 0.5509, 0.7138, 0.5524, 0.7169, 0.481, 0.7141, 0.5509, 0.7138, 0.6207, 0.7154, 0.6212, 0.7189, 0.5524, 0.7169, 0.1968, 0.7175, 0.2673, 0.713, 0.2666, 0.7153, 0.1957, 0.7198, 0.2673, 0.713, 0.3382, 0.7102, 0.3381, 0.7125, 0.2666, 0.7153, 0.3373, 0.736, 0.41, 0.737, 0.4084, 0.7609, 0.3365, 0.7582, 0.05848, 0.7191, 0.1223, 0.7329, 0.1221, 0.7473, 0.05634, 0.7323, 0.1223, 0.7329, 0.1929, 0.7366, 0.1934, 0.7532, 0.1221, 0.7473, 0.41, 0.737, 0.4827, 0.7389, 0.481, 0.7632, 0.4084, 0.7609, 0.4827, 0.7389, 0.5549, 0.7404, 0.5534, 0.7639, 0.481, 0.7632, 0.5549, 0.7404, 0.6224, 0.7404, 0.622, 0.7618, 0.5534, 0.7639, 0.1929, 0.7366, 0.2649, 0.736, 0.265, 0.7561, 0.1934, 0.7532, 0.2649, 0.736, 0.3373, 0.736, 0.3365, 0.7582, 0.265, 0.7561, 0.3365, 0.7582, 0.4084, 0.7609, 0.409, 0.7638, 0.3365, 0.7609, 0.05634, 0.7323, 0.1221, 0.7473, 0.1198, 0.7507, 0.05475, 0.7362, 0.1221, 0.7473, 0.1934, 0.7532, 0.1919, 0.7562, 0.1198, 0.7507, 0.4084, 0.7609, 0.481, 0.7632, 0.4822, 0.7664, 0.409, 0.7638, 0.481, 0.7632, 0.5534, 0.7639, 0.5552, 0.7677, 0.4822, 0.7664, 0.5534, 0.7639, 0.622, 0.7618, 0.6229, 0.7662, 0.5552, 0.7677, 0.1934, 0.7532, 0.265, 0.7561, 0.2642, 0.759, 0.1919, 0.7562, 0.265, 0.7561, 0.3365, 0.7582, 0.3365, 0.7609, 0.2642, 0.759, 0.2666, 0.7153, 0.3381, 0.7125, 0.3373, 0.736, 0.2649, 0.736, 0.1957, 0.7198, 0.2666, 0.7153, 0.2649, 0.736, 0.1929, 0.7366, 0.5524, 0.7169, 0.6212, 0.7189, 0.6224, 0.7404, 0.5549, 0.7404, 0.481, 0.7141, 0.5524, 0.7169, 0.5549, 0.7404, 0.4827, 0.7389, 0.4098, 0.7123, 0.481, 0.7141, 0.4827, 0.7389, 0.41, 0.737, 0.1264, 0.7195, 0.1957, 0.7198, 0.1929, 0.7366, 0.1223, 0.7329, 0.06244, 0.7063, 0.1264, 0.7195, 0.1223, 0.7329, 0.05848, 0.7191, 0.3381, 0.7125, 0.4098, 0.7123, 0.41, 0.737, 0.3373, 0.736, 0.04812, 0.7541, 0.1123, 0.7686, 0.1043, 0.7933, 0.03547, 0.7737, 0.2637, 0.7748, 0.336, 0.7768, 0.3358, 0.7825, 0.2632, 0.7896, 0.1123, 0.7686, 0.191, 0.7722, 0.1883, 0.8021, 0.1043, 0.7933, 0.191, 0.7722, 0.2637, 0.7748, 0.2632, 0.7896, 0.1883, 0.8021, 0.336, 0.7768, 0.4088, 0.7806, 0.3358, 0.7825, 0.7369, 0.3566, 0.7563, 0.3787, 0.7433, 0.3864, 0.7188, 0.3616, 0.5509, 0.7138, 0.5433, 0.6435, 0.5559, 0.6465, 0.5613, 0.6904, 0.7864, 0.3196, 0.8009, 0.3419, 0.7563, 0.3787, 0.7369, 0.3566, 0.7188, 0.3616, 0.7433, 0.3864, 0.7336, 0.3971, 0.7, 0.3691, 0.4836, 0.5711, 0.5518, 0.5758, 0.5433, 0.6435, 0.4802, 0.6407, 0.07666, 0.5709, 0.1363, 0.5692, 0.135, 0.6413, 0.07452, 0.6369, 0.2017, 0.5668, 0.2706, 0.5647, 0.2693, 0.6383, 0.2005, 0.6409, 0.3415, 0.5656, 0.413, 0.5679, 0.4106, 0.6386, 0.3398, 0.6376, 0.2706, 0.5647, 0.3415, 0.5656, 0.3398, 0.6376, 0.2693, 0.6383, 0.413, 0.5679, 0.4836, 0.5711, 0.4802, 0.6407, 0.4106, 0.6386, 0.1363, 0.5692, 0.2017, 0.5668, 0.2005, 0.6409, 0.135, 0.6413, 0.8822, 0.1148, 0.8636, 0.1144, 0.8643, 0.065, 0.8806, 0.06507, 0.8009, 0.3419, 0.8431, 0.3164, 0.8506, 0.3342, 0.8151, 0.3628, 0.8813, 0.1708, 0.8612, 0.1692, 0.8636, 0.1144, 0.8822, 0.1148, 0.8792, 0.2309, 0.8571, 0.2304, 0.8612, 0.1692, 0.8813, 0.1708, 0.8444, 0.003561, 0.8678, 0.0001363, 0.8653, 0.0311, 0.8548, 0.03025, 0.8806, 0.06507, 0.8643, 0.065, 0.8653, 0.0311, 0.876, 0.03218, 0.8571, 0.2304, 0.8589, 0.2904, 0.8572, 0.2908, 0.8293, 0.2641, 0.8342, 0.2294, 0.4217, 0.04493, 0.4991, 0.04, 0.5026, 0.07696, 0.4233, 0.08089, 0.421, 0.0324, 0.4978, 0.02717, 0.4991, 0.04, 0.4217, 0.04493, 0.1154, 0.01752, 0.1928, 0.02708, 0.1914, 0.03988, 0.113, 0.03061, 0.4978, 0.02717, 0.5753, 0.01759, 0.5777, 0.03072, 0.4991, 0.04, 0.1928, 0.02708, 0.2694, 0.03234, 0.2687, 0.04485, 0.1914, 0.03988, 0.2694, 0.03234, 0.3452, 0.03451, 0.3452, 0.04687, 0.2687, 0.04485, 0.3452, 0.03451, 0.421, 0.0324, 0.4217, 0.04493, 0.3452, 0.04687, 0.03788, 0.0001369, 0.1154, 0.01752, 0.113, 0.03061, 0.03365, 0.0131, 0.5753, 0.01759, 0.6531, 0.0001363, 0.6573, 0.01313, 0.5777, 0.03072, 0.001217, 0.1659, 0.0001363, 0.2206, 0.09605, 0.2162, 0.09673, 0.1699, 0.5941, 0.1705, 0.5947, 0.217, 0.6912, 0.2214, 0.69, 0.1664, 0.2644, 0.1728, 0.2639, 0.2144, 0.345, 0.2144, 0.3451, 0.1732, 0.508, 0.1723, 0.5085, 0.2155, 0.5947, 0.217, 0.5941, 0.1705, 0.1824, 0.1718, 0.1818, 0.2148, 0.2639, 0.2144, 0.2644, 0.1728, 0.4257, 0.1731, 0.4261, 0.2148, 0.5085, 0.2155, 0.508, 0.1723, 0.09673, 0.1699, 0.09605, 0.2162, 0.1818, 0.2148, 0.1824, 0.1718, 0.3451, 0.1732, 0.345, 0.2144, 0.4261, 0.2148, 0.4257, 0.1731, 0.2037, 0.9999, 0.2038, 0.8025, 0.1258, 0.9848, 0.2816, 0.9849, 0.2038, 0.8025, 0.2037, 0.9999, 0.3477, 0.9421, 0.2038, 0.8025, 0.2816, 0.9849, 0.3918, 0.8781, 0.2038, 0.8025, 0.3477, 0.9421, 0.4074, 0.8026, 0.2038, 0.8025, 0.3918, 0.8781, 0.01561, 0.8779, 0.2038, 0.8025, 0.0001363, 0.8024, 0.05973, 0.942, 0.2038, 0.8025, 0.01561, 0.8779, 0.1258, 0.9848, 0.2038, 0.8025, 0.05973, 0.942, 0.2642, 0.759, 0.2637, 0.7748, 0.336, 0.7768, 0.3365, 0.7609, 0.1919, 0.7562, 0.191, 0.7722, 0.2637, 0.7748, 0.2642, 0.759, 0.5552, 0.7677, 0.5557, 0.7842, 0.6234, 0.7825, 0.6229, 0.7662, 0.4822, 0.7664, 0.4819, 0.7834, 0.5557, 0.7842, 0.5552, 0.7677, 0.409, 0.7638, 0.4088, 0.7806, 0.4819, 0.7834, 0.4822, 0.7664, 0.1198, 0.7507, 0.1123, 0.7686, 0.191, 0.7722, 0.1919, 0.7562, 0.05475, 0.7362, 0.04812, 0.7541, 0.1123, 0.7686, 0.1198, 0.7507, 0.3365, 0.7609, 0.336, 0.7768, 0.4088, 0.7806, 0.409, 0.7638, 0.5085, 0.2155, 0.4261, 0.2148, 0.4257, 0.2338, 0.5078, 0.2353, 0.5078, 0.2353, 0.4257, 0.2338, 0.4228, 0.3363, 0.5012, 0.3405, 0.5012, 0.3405, 0.4228, 0.3363, 0.4179, 0.4514, 0.4912, 0.4558, 0.4912, 0.4558, 0.4179, 0.4514, 0.4151, 0.5153, 0.4866, 0.5194, 0.4866, 0.5194, 0.4151, 0.5153, 0.413, 0.5679, 0.4836, 0.5711, 0.6912, 0.2214, 0.5947, 0.217, 0.5935, 0.2384, 0.6882, 0.2454, 0.6882, 0.2454, 0.5935, 0.2384, 0.5799, 0.3483, 0.6591, 0.363, 0.6591, 0.363, 0.5799, 0.3483, 0.5624, 0.4627, 0.6306, 0.473, 0.6306, 0.473, 0.5624, 0.4627, 0.5558, 0.5247, 0.6211, 0.5293, 0.6211, 0.5293, 0.5558, 0.5247, 0.5518, 0.5758, 0.6189, 0.5755, 0.09605, 0.2162, 0.0001363, 0.2206, 0.003184, 0.2445, 0.09726, 0.2374, 0.09726, 0.2374, 0.003184, 0.2445, 0.03251, 0.3612, 0.1107, 0.3464, 0.1107, 0.3464, 0.03251, 0.3612, 0.06166, 0.4693, 0.1277, 0.4584, 0.1277, 0.4584, 0.06166, 0.4693, 0.07232, 0.524, 0.134, 0.5176, 0.134, 0.5176, 0.07232, 0.524, 0.07666, 0.5709, 0.1363, 0.5692, 0.2639, 0.2144, 0.1818, 0.2148, 0.1824, 0.2345, 0.2643, 0.2334, 0.2643, 0.2334, 0.1824, 0.2345, 0.1885, 0.3389, 0.2663, 0.3354, 0.2663, 0.3354, 0.1885, 0.3389, 0.1973, 0.4523, 0.2695, 0.4495, 0.2695, 0.4495, 0.1973, 0.4523, 0.2004, 0.5141, 0.2704, 0.5127, 0.2704, 0.5127, 0.2004, 0.5141, 0.2017, 0.5668, 0.2706, 0.5647, 0.345, 0.2144, 0.2639, 0.2144, 0.2643, 0.2334, 0.3449, 0.233, 0.3449, 0.233, 0.2643, 0.2334, 0.2663, 0.3354, 0.3445, 0.3338, 0.3445, 0.3338, 0.2663, 0.3354, 0.2695, 0.4495, 0.3435, 0.4488, 0.3435, 0.4488, 0.2695, 0.4495, 0.2704, 0.5127, 0.3426, 0.5127, 0.3426, 0.5127, 0.2704, 0.5127, 0.2706, 0.5647, 0.3415, 0.5656, 0.4261, 0.2148, 0.345, 0.2144, 0.3449, 0.233, 0.4257, 0.2338, 0.4257, 0.2338, 0.3449, 0.233, 0.3445, 0.3338, 0.4228, 0.3363, 0.4228, 0.3363, 0.3445, 0.3338, 0.3435, 0.4488, 0.4179, 0.4514, 0.4179, 0.4514, 0.3435, 0.4488, 0.3426, 0.5127, 0.4151, 0.5153, 0.4151, 0.5153, 0.3426, 0.5127, 0.3415, 0.5656, 0.413, 0.5679, 0.1818, 0.2148, 0.09605, 0.2162, 0.09726, 0.2374, 0.1824, 0.2345, 0.1824, 0.2345, 0.09726, 0.2374, 0.1107, 0.3464, 0.1885, 0.3389, 0.1885, 0.3389, 0.1107, 0.3464, 0.1277, 0.4584, 0.1973, 0.4523, 0.1973, 0.4523, 0.1277, 0.4584, 0.134, 0.5176, 0.2004, 0.5141, 0.2004, 0.5141, 0.134, 0.5176, 0.1363, 0.5692, 0.2017, 0.5668, 0.5947, 0.217, 0.5085, 0.2155, 0.5078, 0.2353, 0.5935, 0.2384, 0.5935, 0.2384, 0.5078, 0.2353, 0.5012, 0.3405, 0.5799, 0.3483, 0.5799, 0.3483, 0.5012, 0.3405, 0.4912, 0.4558, 0.5624, 0.4627, 0.5624, 0.4627, 0.4912, 0.4558, 0.4866, 0.5194, 0.5558, 0.5247, 0.5558, 0.5247, 0.4866, 0.5194, 0.4836, 0.5711, 0.5518, 0.5758, 0.3452, 0.08217, 0.3451, 0.1289, 0.4249, 0.1283, 0.4233, 0.08089, 0.3451, 0.1289, 0.3451, 0.1732, 0.4257, 0.1731, 0.4249, 0.1283, 0.5777, 0.03072, 0.584, 0.06903, 0.6696, 0.05272, 0.6573, 0.01313, 0.1068, 0.0688, 0.1002, 0.1203, 0.1844, 0.1256, 0.1879, 0.07675, 0.1002, 0.1203, 0.09673, 0.1699, 0.1824, 0.1718, 0.1844, 0.1256, 0.03365, 0.0131, 0.02146, 0.05258, 0.1068, 0.0688, 0.113, 0.03061, 0.4233, 0.08089, 0.4249, 0.1283, 0.5061, 0.1259, 0.5026, 0.07696, 0.4249, 0.1283, 0.4257, 0.1731, 0.508, 0.1723, 0.5061, 0.1259, 0.3452, 0.04687, 0.3452, 0.08217, 0.4233, 0.08089, 0.4217, 0.04493, 0.1879, 0.07675, 0.1844, 0.1256, 0.2654, 0.1281, 0.267, 0.08077, 0.1844, 0.1256, 0.1824, 0.1718, 0.2644, 0.1728, 0.2654, 0.1281, 0.2687, 0.04485, 0.267, 0.08077, 0.3452, 0.08217, 0.3452, 0.04687, 0.5026, 0.07696, 0.5061, 0.1259, 0.5906, 0.1207, 0.584, 0.06903, 0.5061, 0.1259, 0.508, 0.1723, 0.5941, 0.1705, 0.5906, 0.1207, 0.1914, 0.03988, 0.1879, 0.07675, 0.267, 0.08077, 0.2687, 0.04485, 0.267, 0.08077, 0.2654, 0.1281, 0.3451, 0.1289, 0.3452, 0.08217, 0.2654, 0.1281, 0.2644, 0.1728, 0.3451, 0.1732, 0.3451, 0.1289, 0.4991, 0.04, 0.5026, 0.07696, 0.584, 0.06903, 0.5777, 0.03072, 0.584, 0.06903, 0.5906, 0.1207, 0.6827, 0.1095, 0.6696, 0.05272, 0.5906, 0.1207, 0.5941, 0.1705, 0.69, 0.1664, 0.6827, 0.1095, 0.113, 0.03061, 0.1068, 0.0688, 0.1879, 0.07675, 0.1914, 0.03988, 0.02146, 0.05258, 0.008411, 0.1092, 0.1002, 0.1203, 0.1068, 0.0688, 0.008411, 0.1092, 0.001217, 0.1659, 0.09673, 0.1699, 0.1002, 0.1203, 0.135, 0.6413, 0.1281, 0.7171, 0.1968, 0.7175, 0.2005, 0.6409, 0.4106, 0.6386, 0.4092, 0.7098, 0.48, 0.7115, 0.4802, 0.6407, 0.2693, 0.6383, 0.2673, 0.713, 0.3382, 0.7102, 0.3398, 0.6376, 0.5518, 0.5758, 0.5599, 0.5988, 0.6201, 0.5853, 0.6189, 0.5755, 0.3398, 0.6376, 0.3382, 0.7102, 0.4092, 0.7098, 0.4106, 0.6386, 0.2005, 0.6409, 0.1968, 0.7175, 0.2673, 0.713, 0.2693, 0.6383, 0.07452, 0.6369, 0.06364, 0.7034, 0.1281, 0.7171, 0.135, 0.6413, 0.4802, 0.6407, 0.48, 0.7115, 0.5509, 0.7138, 0.5433, 0.6435, 0.804, 0.3032, 0.7864, 0.3196, 0.8009, 0.3419, 0.8431, 0.3164, 0.8643, 0.065, 0.8653, 0.0311, 0.8548, 0.03025, 0.8495, 0.06323, 0.7433, 0.3864, 0.7336, 0.3971, 0.7541, 0.4342, 0.7642, 0.4156, 0.914, 0.3025, 0.8795, 0.288, 0.8771, 0.2992, 0.909, 0.3137, 0.8457, 0.3907, 0.8151, 0.3628, 0.7739, 0.4022, 0.8171, 0.4276, 0.7045, 0.3123, 0.7188, 0.3616, 0.7369, 0.3566, 0.719, 0.309, 0.8009, 0.3419, 0.7563, 0.3787, 0.7739, 0.4022, 0.8151, 0.3628, 0.7583, 0.2863, 0.7864, 0.3196, 0.804, 0.3032, 0.7709, 0.2736, 0.9146, 0.05804, 0.8895, 0.007277, 0.876, 0.03218, 0.8806, 0.06507, 0.8678, 0.0001363, 0.8653, 0.0311, 0.876, 0.03218, 0.8895, 0.007277, 0.8795, 0.288, 0.8792, 0.2309, 0.8571, 0.2304, 0.8589, 0.2904, 0.719, 0.309, 0.7369, 0.3566, 0.7864, 0.3196, 0.7583, 0.2863, 0.8771, 0.3594, 0.8506, 0.3342, 0.8151, 0.3628, 0.8457, 0.3907, 0.9207, 0.2879, 0.9202, 0.2317, 0.8792, 0.2309, 0.8795, 0.288, 0.9202, 0.2317, 0.9207, 0.1715, 0.8813, 0.1708, 0.8792, 0.2309, 0.9207, 0.1715, 0.9197, 0.1132, 0.8822, 0.1148, 0.8813, 0.1708, 0.9197, 0.1132, 0.9146, 0.05804, 0.8806, 0.06507, 0.8822, 0.1148, 0.8795, 0.288, 0.8589, 0.2904, 0.8572, 0.2908, 0.8567, 0.2969, 0.8771, 0.2992, 0.8571, 0.2304, 0.8612, 0.1692, 0.8411, 0.1673, 0.8342, 0.2294, 0.8612, 0.1692, 0.8636, 0.1144, 0.8449, 0.1136, 0.8411, 0.1673, 0.8636, 0.1144, 0.8643, 0.065, 0.8495, 0.06323, 0.8449, 0.1136, 0.8875, 0.3477, 0.8954, 0.3376, 0.8682, 0.3175, 0.8612, 0.3248, 0.8954, 0.3376, 0.9036, 0.3246, 0.8736, 0.3092, 0.8682, 0.3175, 0.9036, 0.3246, 0.909, 0.3137, 0.8771, 0.2992, 0.8736, 0.3092, 0.8875, 0.3477, 0.8612, 0.3248, 0.8506, 0.3342, 0.8771, 0.3594, 0.804, 0.3032, 0.8431, 0.3164, 0.8477, 0.3124, 0.8107, 0.2971, 0.7886, 0.2464, 0.7854, 0.2529, 0.8268, 0.2722, 0.8293, 0.2641, 0.7854, 0.2529, 0.7849, 0.2537, 0.8223, 0.281, 0.8268, 0.2722, 0.7849, 0.2537, 0.7804, 0.261, 0.8169, 0.2895, 0.8223, 0.281, 0.7804, 0.261, 0.7757, 0.2677, 0.8107, 0.2971, 0.8169, 0.2895, 0.7757, 0.2677, 0.7709, 0.2736, 0.804, 0.3032, 0.8107, 0.2971, 0.8567, 0.2969, 0.8572, 0.2908, 0.8293, 0.2641, 0.8268, 0.2722, 0.8567, 0.2969, 0.8549, 0.3025, 0.8736, 0.3092, 0.8771, 0.2992, 0.8549, 0.3025, 0.8567, 0.2969, 0.8268, 0.2722, 0.8223, 0.281, 0.8549, 0.3025, 0.8521, 0.3073, 0.8682, 0.3175, 0.8736, 0.3092, 0.8521, 0.3073, 0.8477, 0.3124, 0.8612, 0.3248, 0.8682, 0.3175, 0.8521, 0.3073, 0.8549, 0.3025, 0.8223, 0.281, 0.8169, 0.2895, 0.8477, 0.3124, 0.8521, 0.3073, 0.8169, 0.2895, 0.8107, 0.2971, 0.8477, 0.3124, 0.8431, 0.3164, 0.8506, 0.3342, 0.8612, 0.3248, 0.8293, 0.2641, 0.8342, 0.2294, 0.7966, 0.221, 0.7886, 0.2464, 0.8449, 0.1136, 0.8495, 0.06323, 0.8153, 0.05398, 0.8075, 0.1097, 0.8411, 0.1673, 0.8449, 0.1136, 0.8075, 0.1097, 0.8027, 0.1635, 0.8342, 0.2294, 0.8411, 0.1673, 0.8027, 0.1635, 0.7966, 0.221, 0.8495, 0.06323, 0.8548, 0.03025, 0.8444, 0.003561, 0.8153, 0.05398, 0.5433, 0.6435, 0.5559, 0.6465, 0.5599, 0.5988, 0.5518, 0.5758, 0.6212, 0.7074, 0.5613, 0.6904, 0.5509, 0.7138, 0.6207, 0.7154, 0.6915, 0.314, 0.7, 0.3691, 0.7188, 0.3616, 0.7045, 0.3123, 0.8105, 0.4401, 0.7642, 0.4156, 0.7541, 0.4342, 0.8038, 0.4577, 0.8171, 0.4276, 0.7739, 0.4022, 0.7642, 0.4156, 0.8105, 0.4401, 0.7563, 0.3787, 0.7433, 0.3864, 0.7642, 0.4156, 0.7739, 0.4022, 0.3382, 0.7102, 0.3381, 0.7125, 0.4098, 0.7123, 0.4092, 0.7098, 0.06364, 0.7034, 0.06244, 0.7063, 0.1264, 0.7195, 0.1281, 0.7171, 0.1281, 0.7171, 0.1264, 0.7195, 0.1957, 0.7198, 0.1968, 0.7175, 0.4092, 0.7098, 0.4098, 0.7123, 0.481, 0.7141, 0.48, 0.7115, 0.48, 0.7115, 0.481, 0.7141, 0.5524, 0.7169, 0.5509, 0.7138, 0.5509, 0.7138, 0.5524, 0.7169, 0.6212, 0.7189, 0.6207, 0.7154, 0.1968, 0.7175, 0.1957, 0.7198, 0.2666, 0.7153, 0.2673, 0.713, 0.2673, 0.713, 0.2666, 0.7153, 0.3381, 0.7125, 0.3382, 0.7102, 0.3373, 0.736, 0.3365, 0.7582, 0.4084, 0.7609, 0.41, 0.737, 0.05848, 0.7191, 0.05634, 0.7323, 0.1221, 0.7473, 0.1223, 0.7329, 0.1223, 0.7329, 0.1221, 0.7473, 0.1934, 0.7532, 0.1929, 0.7366, 0.41, 0.737, 0.4084, 0.7609, 0.481, 0.7632, 0.4827, 0.7389, 0.4827, 0.7389, 0.481, 0.7632, 0.5534, 0.7639, 0.5549, 0.7404, 0.5549, 0.7404, 0.5534, 0.7639, 0.622, 0.7618, 0.6224, 0.7404, 0.1929, 0.7366, 0.1934, 0.7532, 0.265, 0.7561, 0.2649, 0.736, 0.2649, 0.736, 0.265, 0.7561, 0.3365, 0.7582, 0.3373, 0.736, 0.3365, 0.7582, 0.3365, 0.7609, 0.409, 0.7638, 0.4084, 0.7609, 0.05634, 0.7323, 0.05475, 0.7362, 0.1198, 0.7507, 0.1221, 0.7473, 0.1221, 0.7473, 0.1198, 0.7507, 0.1919, 0.7562, 0.1934, 0.7532, 0.4084, 0.7609, 0.409, 0.7638, 0.4822, 0.7664, 0.481, 0.7632, 0.481, 0.7632, 0.4822, 0.7664, 0.5552, 0.7677, 0.5534, 0.7639, 0.5534, 0.7639, 0.5552, 0.7677, 0.6229, 0.7662, 0.622, 0.7618, 0.1934, 0.7532, 0.1919, 0.7562, 0.2642, 0.759, 0.265, 0.7561, 0.265, 0.7561, 0.2642, 0.759, 0.3365, 0.7609, 0.3365, 0.7582, 0.2666, 0.7153, 0.2649, 0.736, 0.3373, 0.736, 0.3381, 0.7125, 0.1957, 0.7198, 0.1929, 0.7366, 0.2649, 0.736, 0.2666, 0.7153, 0.5524, 0.7169, 0.5549, 0.7404, 0.6224, 0.7404, 0.6212, 0.7189, 0.481, 0.7141, 0.4827, 0.7389, 0.5549, 0.7404, 0.5524, 0.7169, 0.4098, 0.7123, 0.41, 0.737, 0.4827, 0.7389, 0.481, 0.7141, 0.1264, 0.7195, 0.1223, 0.7329, 0.1929, 0.7366, 0.1957, 0.7198, 0.06244, 0.7063, 0.05848, 0.7191, 0.1223, 0.7329, 0.1264, 0.7195, 0.3381, 0.7125, 0.3373, 0.736, 0.41, 0.737, 0.4098, 0.7123, 0.04812, 0.7541, 0.03547, 0.7737, 0.1043, 0.7933, 0.1123, 0.7686, 0.2637, 0.7748, 0.2632, 0.7896, 0.3358, 0.7825, 0.336, 0.7768, 0.1123, 0.7686, 0.1043, 0.7933, 0.1883, 0.8021, 0.191, 0.7722, 0.191, 0.7722, 0.1883, 0.8021, 0.2632, 0.7896, 0.2637, 0.7748, 0.336, 0.7768, 0.3358, 0.7825, 0.4088, 0.7806, 0.7369, 0.3566, 0.7188, 0.3616, 0.7433, 0.3864, 0.7563, 0.3787, 0.5509, 0.7138, 0.5613, 0.6904, 0.5559, 0.6465, 0.5433, 0.6435, 0.7864, 0.3196, 0.7369, 0.3566, 0.7563, 0.3787, 0.8009, 0.3419, 0.7188, 0.3616, 0.7, 0.3691, 0.7336, 0.3971, 0.7433, 0.3864, 0.4836, 0.5711, 0.4802, 0.6407, 0.5433, 0.6435, 0.5518, 0.5758, 0.07666, 0.5709, 0.07452, 0.6369, 0.135, 0.6413, 0.1363, 0.5692, 0.2017, 0.5668, 0.2005, 0.6409, 0.2693, 0.6383, 0.2706, 0.5647, 0.3415, 0.5656, 0.3398, 0.6376, 0.4106, 0.6386, 0.413, 0.5679, 0.2706, 0.5647, 0.2693, 0.6383, 0.3398, 0.6376, 0.3415, 0.5656, 0.413, 0.5679, 0.4106, 0.6386, 0.4802, 0.6407, 0.4836, 0.5711, 0.1363, 0.5692, 0.135, 0.6413, 0.2005, 0.6409, 0.2017, 0.5668, 0.8822, 0.1148, 0.8806, 0.06507, 0.8643, 0.065, 0.8636, 0.1144, 0.8009, 0.3419, 0.8151, 0.3628, 0.8506, 0.3342, 0.8431, 0.3164, 0.8813, 0.1708, 0.8822, 0.1148, 0.8636, 0.1144, 0.8612, 0.1692, 0.8792, 0.2309, 0.8813, 0.1708, 0.8612, 0.1692, 0.8571, 0.2304, 0.8444, 0.003561, 0.8548, 0.03025, 0.8653, 0.0311, 0.8678, 0.0001363, 0.8806, 0.06507, 0.876, 0.03218, 0.8653, 0.0311, 0.8643, 0.065, 0.8571, 0.2304, 0.8342, 0.2294, 0.8293, 0.2641, 0.8572, 0.2908, 0.8589, 0.2904, 0.4217, 0.04493, 0.4233, 0.08089, 0.5026, 0.07696, 0.4991, 0.04, 0.421, 0.0324, 0.4217, 0.04493, 0.4991, 0.04, 0.4978, 0.02717, 0.1154, 0.01752, 0.113, 0.03061, 0.1914, 0.03988, 0.1928, 0.02708, 0.4978, 0.02717, 0.4991, 0.04, 0.5777, 0.03072, 0.5753, 0.01759, 0.1928, 0.02708, 0.1914, 0.03988, 0.2687, 0.04485, 0.2694, 0.03234, 0.2694, 0.03234, 0.2687, 0.04485, 0.3452, 0.04687, 0.3452, 0.03451, 0.3452, 0.03451, 0.3452, 0.04687, 0.4217, 0.04493, 0.421, 0.0324, 0.03788, 0.0001369, 0.03365, 0.0131, 0.113, 0.03061, 0.1154, 0.01752, 0.5753, 0.01759, 0.5777, 0.03072, 0.6573, 0.01313, 0.6531, 0.0001363])
me_circle_003.materials.append(mat_material_002)
me_circle_003.use_remesh_preserve_volume = False
me_circle_003.use_remesh_preserve_attributes = False
me_circle_003.use_mirror_vertex_groups = False
me_circle_003.update()

# ---- objects
ob_jar = bpy.data.objects.new('Jar', me_circle_003)

# ---- transforms, parenting, visibility, modifiers, constraints
ob_jar.location = (0.4346, 0.0, 0.0)
ob_jar.lineart.crease_threshold = 0.0
_vg = ob_jar.vertex_groups.new(name='Tichk')
_m = ob_jar.modifiers.new('Multires', 'MULTIRES')
_m.uv_smooth = 'PRESERVE_CORNERS'
_m.quality = 3
_m.levels = 2
_m.sculpt_levels = 2
_m.render_levels = 2
_m.show_only_control_edges = False
_m = ob_jar.modifiers.new('Solidify', 'SOLIDIFY')
_m.thickness = 0.06
_m.nonmanifold_thickness_mode = 'FIXED'
_m.nonmanifold_merge_threshold = 0.0003

# ---- collection membership
col_collection_1.objects.link(ob_jar)

# ---- scene / render settings (as saved in the file)
scene.frame_start = 1; scene.frame_end = 250; scene.frame_set(1)
scene.render.engine = 'CYCLES'
scene.render.resolution_x = 1280
scene.render.resolution_y = 720
scene.render.dither_intensity = 0.0
scene.render.use_border = True
scene.render.use_crop_to_border = True
scene.cycles.use_denoising = False
scene.cycles.samples = 128
scene.cycles.sampling_pattern = 'TABULATED_SOBOL'
scene.cycles.use_adaptive_sampling = False
scene.cycles.use_light_tree = False
scene.view_settings.view_transform = 'Filmic'
bpy.context.view_layer.update()

# ---- added for rendering (the .blend has no active camera and no usable light): camera, sun
cam_auto = bpy.data.cameras.new('AutoCamera')
cam_auto.lens = 50.0
cam_auto.sensor_width = 36.0
cam_auto.clip_end = 1000.0
ob_auto_camera = bpy.data.objects.new('AutoCamera', cam_auto)
scene.collection.objects.link(ob_auto_camera)
ob_auto_camera.location = (5.93507, -6.39767, 6.22073)
ob_auto_camera.rotation_euler = (1.09748, -7.21219e-08, 0.694738)
scene.camera = ob_auto_camera
light_auto_sun = bpy.data.lights.new('AutoSun', 'SUN')
light_auto_sun.energy = 3.0
light_auto_sun.angle = 0.0523599
ob_auto_sun = bpy.data.objects.new('AutoSun', light_auto_sun)
scene.collection.objects.link(ob_auto_sun)
ob_auto_sun.rotation_euler = (0.872665, 0.174533, 0.523599)
bpy.context.view_layer.update()
